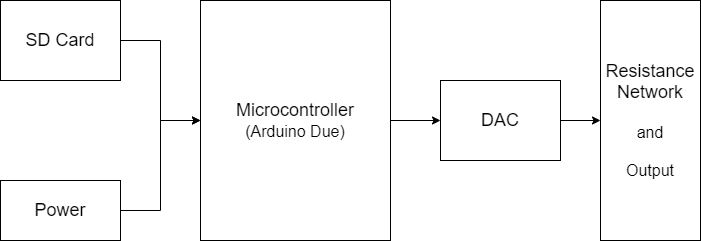

The diagram above was exported from draw.io. Its source (the exported page's mxGraphModel, read from the mxfile embedded in the PNG):
<mxGraphModel dx="1120" dy="532" grid="1" gridSize="10" guides="1" tooltips="1" connect="1" arrows="1" fold="1" page="1" pageScale="1" pageWidth="1200" pageHeight="1920" math="0" shadow="0">
  <root>
    <mxCell id="0" />
    <mxCell id="1" parent="0" />
    <mxCell id="I2AQFruxaNOEBn2FwX8_-8" value="" style="edgeStyle=orthogonalEdgeStyle;rounded=0;orthogonalLoop=1;jettySize=auto;html=1;" edge="1" parent="1" source="I2AQFruxaNOEBn2FwX8_-1" target="I2AQFruxaNOEBn2FwX8_-2">
      <mxGeometry relative="1" as="geometry" />
    </mxCell>
    <mxCell id="I2AQFruxaNOEBn2FwX8_-1" value="&lt;font style=&quot;font-size: 18px;&quot;&gt;SD Card&lt;/font&gt;" style="rounded=0;whiteSpace=wrap;html=1;" vertex="1" parent="1">
      <mxGeometry x="240" y="80" width="120" height="80" as="geometry" />
    </mxCell>
    <mxCell id="I2AQFruxaNOEBn2FwX8_-12" style="edgeStyle=orthogonalEdgeStyle;rounded=0;orthogonalLoop=1;jettySize=auto;html=1;entryX=0;entryY=0.5;entryDx=0;entryDy=0;" edge="1" parent="1" source="I2AQFruxaNOEBn2FwX8_-2" target="I2AQFruxaNOEBn2FwX8_-4">
      <mxGeometry relative="1" as="geometry" />
    </mxCell>
    <mxCell id="I2AQFruxaNOEBn2FwX8_-2" value="&lt;font style=&quot;font-size: 18px;&quot;&gt;Microcontroller&lt;/font&gt;&lt;div&gt;&lt;font size=&quot;3&quot;&gt;(Arduino Due)&lt;/font&gt;&lt;/div&gt;" style="rounded=0;whiteSpace=wrap;html=1;" vertex="1" parent="1">
      <mxGeometry x="440" y="80" width="190" height="240" as="geometry" />
    </mxCell>
    <mxCell id="I2AQFruxaNOEBn2FwX8_-13" value="" style="edgeStyle=orthogonalEdgeStyle;rounded=0;orthogonalLoop=1;jettySize=auto;html=1;" edge="1" parent="1" source="I2AQFruxaNOEBn2FwX8_-4" target="I2AQFruxaNOEBn2FwX8_-6">
      <mxGeometry relative="1" as="geometry" />
    </mxCell>
    <mxCell id="I2AQFruxaNOEBn2FwX8_-4" value="&lt;font style=&quot;font-size: 18px;&quot;&gt;DAC&lt;/font&gt;" style="rounded=0;whiteSpace=wrap;html=1;" vertex="1" parent="1">
      <mxGeometry x="680" y="160" width="120" height="80" as="geometry" />
    </mxCell>
    <mxCell id="I2AQFruxaNOEBn2FwX8_-6" value="&lt;font style=&quot;font-size: 18px;&quot;&gt;Resistance Network&lt;/font&gt;&lt;div&gt;&lt;font size=&quot;3&quot;&gt;&lt;br&gt;&lt;/font&gt;&lt;/div&gt;&lt;div&gt;&lt;font size=&quot;3&quot;&gt;and&lt;/font&gt;&lt;/div&gt;&lt;div&gt;&lt;font size=&quot;3&quot;&gt;&lt;br&gt;&lt;/font&gt;&lt;/div&gt;&lt;div&gt;&lt;font size=&quot;3&quot;&gt;Output&lt;/font&gt;&lt;/div&gt;" style="rounded=0;whiteSpace=wrap;html=1;" vertex="1" parent="1">
      <mxGeometry x="840" y="80" width="100" height="240" as="geometry" />
    </mxCell>
    <mxCell id="I2AQFruxaNOEBn2FwX8_-9" value="" style="edgeStyle=orthogonalEdgeStyle;rounded=0;orthogonalLoop=1;jettySize=auto;html=1;" edge="1" parent="1" source="I2AQFruxaNOEBn2FwX8_-7" target="I2AQFruxaNOEBn2FwX8_-2">
      <mxGeometry relative="1" as="geometry" />
    </mxCell>
    <mxCell id="I2AQFruxaNOEBn2FwX8_-7" value="&lt;font style=&quot;font-size: 18px;&quot;&gt;Power&lt;/font&gt;" style="rounded=0;whiteSpace=wrap;html=1;" vertex="1" parent="1">
      <mxGeometry x="240" y="260" width="120" height="60" as="geometry" />
    </mxCell>
  </root>
</mxGraphModel>